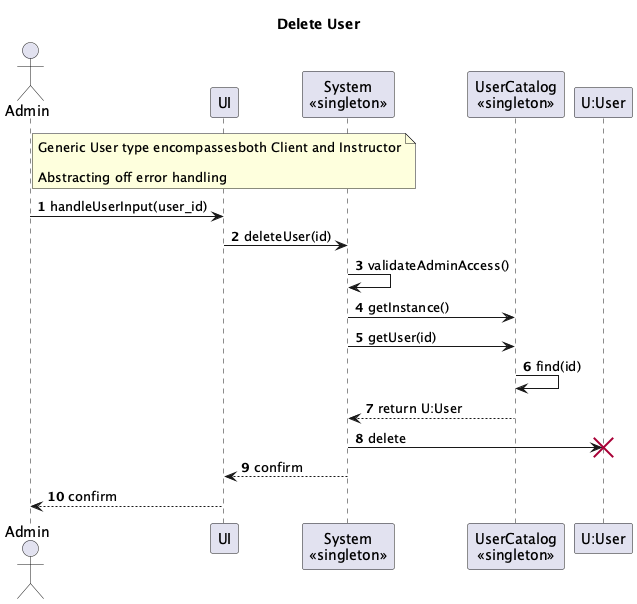

The diagram above was rendered by PlantUML. Its source (embedded in the PNG):
@startuml
actor Admin
participant UI
participant "System\n<<singleton>>" as System
participant "UserCatalog\n<<singleton>>" as UserCatalog
participant "U:User" as User

note over UI
Generic User type encompassesboth Client and Instructor

Abstracting off error handling
end note

title Delete User

autonumber

Admin -> UI: handleUserInput(user_id)
UI -> System: deleteUser(id)
System -> System: validateAdminAccess()
System -> UserCatalog: getInstance()
System -> UserCatalog: getUser(id)
UserCatalog -> UserCatalog: find(id)
UserCatalog --> System: return U:User
System -> User !!: delete
System --> UI: confirm
UI --> Admin: confirm

@enduml